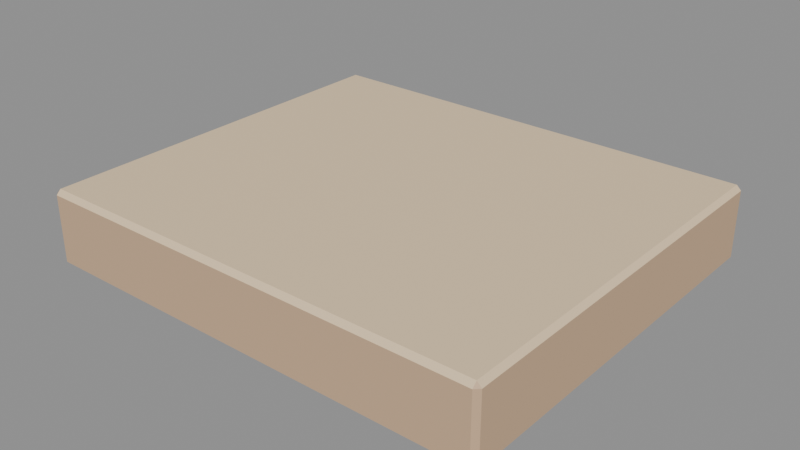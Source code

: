 # Source: notchstep.blend  (saved by Blender 5.2.45; exported with 4.5.12 LTS)
import bpy
from mathutils import Matrix  # noqa: F401  (used for matrix-valued properties, if any)

bpy.ops.wm.read_factory_settings(use_empty=True)
scene = bpy.context.scene
scene.name = 'Scene'

# ---- materials (node trees are filled in below, after node groups)
mat_steptop = bpy.data.materials.new('StepTop')
mat_steptop.diffuse_color = (0.86, 0.66, 0.42, 1.0)
mat_stepskirt = bpy.data.materials.new('StepSkirt')
mat_stepskirt.diffuse_color = (0.62, 0.42, 0.26, 1.0)

# ---- material node trees
mat_steptop.use_nodes = True; mat_steptop.node_tree.nodes.clear()
_N = mat_steptop.node_tree.nodes; _L = mat_steptop.node_tree.links
n0 = _N.new('ShaderNodeBsdfPrincipled'); n0.name = 'Principled BSDF'; n0.location = (-200, 100)
n0.inputs[0].default_value = (0.86, 0.66, 0.42, 1.0)
n0.inputs[2].default_value = 0.55
n0.inputs[10].default_value = 0.005
n0.inputs[20].default_value = 0.05
n1 = _N.new('ShaderNodeOutputMaterial'); n1.name = 'Material Output'; n1.location = (200, 100)
_L.new(n0.outputs[0], n1.inputs[0])
n1.is_active_output = True
mat_stepskirt.use_nodes = True; mat_stepskirt.node_tree.nodes.clear()
_N = mat_stepskirt.node_tree.nodes; _L = mat_stepskirt.node_tree.links
n0 = _N.new('ShaderNodeBsdfPrincipled'); n0.name = 'Principled BSDF'; n0.location = (-200, 100)
n0.inputs[0].default_value = (0.62, 0.42, 0.26, 1.0)
n0.inputs[2].default_value = 0.6
n0.inputs[10].default_value = 0.005
n0.inputs[20].default_value = 0.05
n1 = _N.new('ShaderNodeOutputMaterial'); n1.name = 'Material Output'; n1.location = (200, 100)
_L.new(n0.outputs[0], n1.inputs[0])
n1.is_active_output = True

# ---- meshes
me_cube = bpy.data.meshes.new('Cube')
me_cube.from_pydata([(-0.598, -0.513, -0.1), (-0.598, -0.525, -0.088), (-0.61, -0.513, -0.088), (-0.598, -0.525, 0.088), (-0.598, -0.513, 0.1), (-0.61, -0.513, 0.088), (-0.598, 0.513, -0.1), (-0.61, 0.513, -0.088), (-0.598, 0.525, -0.088), (-0.598, 0.513, 0.1), (-0.598, 0.525, 0.088), (-0.61, 0.513, 0.088), (0.598, -0.513, -0.1), (0.61, -0.513, -0.088), (0.598, -0.525, -0.088), (0.598, -0.513, 0.1), (0.598, -0.525, 0.088), (0.61, -0.513, 0.088), (0.598, 0.513, -0.1), (0.598, 0.525, -0.088), (0.61, 0.513, -0.088), (0.598, 0.513, 0.1), (0.61, 0.513, 0.088), (0.598, 0.525, 0.088)], [], [(0, 1, 2), (3, 4, 5), (6, 7, 8), (9, 10, 11), (12, 13, 14), (15, 16, 17), (18, 19, 20), (21, 22, 23), (1, 3, 5, 2), (4, 9, 11, 5), (10, 8, 7, 11), (9, 21, 23, 10), (22, 20, 19, 23), (21, 15, 17, 22), (16, 14, 13, 17), (15, 4, 3, 16), (2, 5, 11, 7), (14, 16, 3, 1), (21, 9, 4, 15), (8, 10, 23, 19), (20, 22, 17, 13)])
me_cube.polygons.foreach_set('material_index', [1, 1, 1, 1, 1, 1, 1, 1, 1, 0, 1, 0, 1, 0, 1, 0, 1, 1, 0, 1, 1])
_uv = me_cube.uv_layers.new(name='UVMap')
_uv.uv.foreach_set('vector', [-0.598, 0.513, -0.598, 0.525, -0.61, 0.513, -0.598, 0.525, -0.598, 0.513, -0.61, 0.513, -0.598, -0.513, -0.61, -0.513, -0.598, -0.525, -0.598, -0.513, -0.598, -0.525, -0.61, -0.513, 0.598, 0.513, 0.61, 0.513, 0.598, 0.525, 0.598, 0.513, 0.598, 0.525, 0.61, 0.513, 0.598, -0.513, 0.598, -0.525, 0.61, -0.513, 0.598, -0.513, 0.61, -0.513, 0.598, -0.525, -0.598, -0.088, -0.598, 0.088, -0.61, 0.088, -0.61, -0.088, -0.598, 0.513, -0.598, -0.513, -0.61, -0.513, -0.61, 0.513, -0.598, 0.088, -0.598, -0.088, -0.61, -0.088, -0.61, 0.088, -0.598, -0.513, 0.598, -0.513, 0.598, -0.525, -0.598, -0.525, 0.61, 0.088, 0.61, -0.088, 0.598, -0.088, 0.598, 0.088, 0.598, -0.513, 0.598, 0.513, 0.61, 0.513, 0.61, -0.513, 0.598, 0.088, 0.598, -0.088, 0.61, -0.088, 0.61, 0.088, 0.598, 0.513, -0.598, 0.513, -0.598, 0.525, 0.598, 0.525, 0.513, -0.088, 0.513, 0.088, -0.513, 0.088, -0.513, -0.088, 0.598, -0.088, 0.598, 0.088, -0.598, 0.088, -0.598, -0.088, 0.598, -0.513, -0.598, -0.513, -0.598, 0.513, 0.598, 0.513, -0.598, -0.088, -0.598, 0.088, 0.598, 0.088, 0.598, -0.088, -0.513, -0.088, -0.513, 0.088, 0.513, 0.088, 0.513, -0.088])
me_cube.materials.append(mat_steptop)
me_cube.materials.append(mat_stepskirt)
me_cube.update()

# ---- objects
ob_notchstepblock = bpy.data.objects.new('NotchStepBlock', me_cube)
ob_notchstep = bpy.data.objects.new('NotchStep', None)

# ---- transforms, parenting, visibility, modifiers, constraints
ob_notchstepblock.parent = ob_notchstep
ob_notchstepblock.location = (0.0, 0.0, 0.1)
ob_notchstep.location = (0.0, 0.0, 0.0)

# ---- collection membership
scene.collection.objects.link(ob_notchstepblock)
scene.collection.objects.link(ob_notchstep)

# ---- scene / render settings (as saved in the file)
scene.frame_start = 1; scene.frame_end = 250; scene.frame_set(1)
scene.render.engine = 'BLENDER_EEVEE_NEXT'
scene.render.bake_bias = 0.0
scene.render.bake_samples = 0
scene.render.compositor_device = 'GPU'
scene.eevee.use_volume_custom_range = False
scene.eevee.fast_gi_thickness_near = 0.1
scene.eevee.fast_gi_thickness_far = 0.0
scene.eevee.ray_tracing_options.screen_trace_thickness = 0.1
bpy.context.view_layer.update()

# ---- added for rendering (the .blend has no active camera and no usable light): camera, sun + grey world if the file has none
cam_auto = bpy.data.cameras.new('AutoCamera')
cam_auto.lens = 50.0
cam_auto.sensor_width = 36.0
cam_auto.clip_end = 1000.0
ob_auto_camera = bpy.data.objects.new('AutoCamera', cam_auto)
scene.collection.objects.link(ob_auto_camera)
ob_auto_camera.location = (1.50072, -1.80086, 1.30058)
ob_auto_camera.rotation_euler = (1.09748, -7.21219e-08, 0.694738)
scene.camera = ob_auto_camera
light_auto_sun = bpy.data.lights.new('AutoSun', 'SUN')
light_auto_sun.energy = 3.0
light_auto_sun.angle = 0.0523599
ob_auto_sun = bpy.data.objects.new('AutoSun', light_auto_sun)
scene.collection.objects.link(ob_auto_sun)
ob_auto_sun.rotation_euler = (0.872665, 0.174533, 0.523599)
if scene.world is None:
    world_auto = bpy.data.worlds.new('AutoWorld')
    world_auto.color = (0.3, 0.3, 0.3)
    scene.world = world_auto
bpy.context.view_layer.update()
